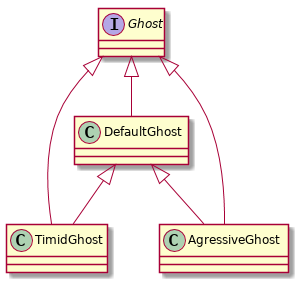

The diagram above was rendered by PlantUML. Its source (embedded in the PNG):
@startuml
class TimidGhost
class AgressiveGhost
interface Ghost
class DefaultGhost

Ghost <|-- DefaultGhost
DefaultGhost <|-- AgressiveGhost
DefaultGhost <|-- TimidGhost
Ghost <|-- AgressiveGhost
Ghost <|-- TimidGhost
@enduml